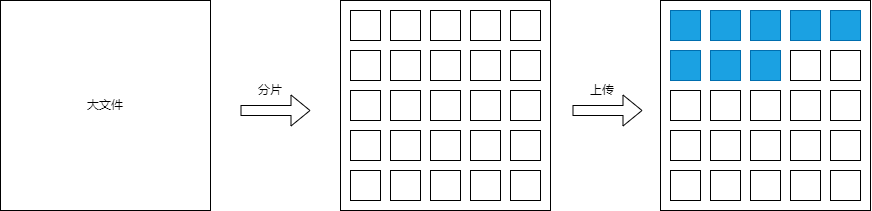

The diagram above was exported from draw.io. Its source (the exported page's mxGraphModel, read from the mxfile embedded in the PNG):
<mxGraphModel dx="1201" dy="521" grid="1" gridSize="10" guides="1" tooltips="1" connect="1" arrows="1" fold="1" page="1" pageScale="1" pageWidth="827" pageHeight="1169" math="0" shadow="0">
  <root>
    <mxCell id="0" />
    <mxCell id="1" parent="0" />
    <mxCell id="3" value="" style="whiteSpace=wrap;html=1;aspect=fixed;" vertex="1" parent="1">
      <mxGeometry x="380" y="80" width="210" height="210" as="geometry" />
    </mxCell>
    <mxCell id="4" value="" style="whiteSpace=wrap;html=1;aspect=fixed;" vertex="1" parent="1">
      <mxGeometry x="390" y="90" width="30" height="30" as="geometry" />
    </mxCell>
    <mxCell id="5" value="" style="whiteSpace=wrap;html=1;aspect=fixed;" vertex="1" parent="1">
      <mxGeometry x="430" y="90" width="30" height="30" as="geometry" />
    </mxCell>
    <mxCell id="6" value="" style="whiteSpace=wrap;html=1;aspect=fixed;" vertex="1" parent="1">
      <mxGeometry x="470" y="90" width="30" height="30" as="geometry" />
    </mxCell>
    <mxCell id="7" value="" style="whiteSpace=wrap;html=1;aspect=fixed;" vertex="1" parent="1">
      <mxGeometry x="510" y="90" width="30" height="30" as="geometry" />
    </mxCell>
    <mxCell id="8" value="" style="whiteSpace=wrap;html=1;aspect=fixed;" vertex="1" parent="1">
      <mxGeometry x="550" y="90" width="30" height="30" as="geometry" />
    </mxCell>
    <mxCell id="9" value="" style="whiteSpace=wrap;html=1;aspect=fixed;" vertex="1" parent="1">
      <mxGeometry x="390" y="130" width="30" height="30" as="geometry" />
    </mxCell>
    <mxCell id="10" value="" style="whiteSpace=wrap;html=1;aspect=fixed;" vertex="1" parent="1">
      <mxGeometry x="430" y="130" width="30" height="30" as="geometry" />
    </mxCell>
    <mxCell id="11" value="" style="whiteSpace=wrap;html=1;aspect=fixed;" vertex="1" parent="1">
      <mxGeometry x="470" y="130" width="30" height="30" as="geometry" />
    </mxCell>
    <mxCell id="12" value="" style="whiteSpace=wrap;html=1;aspect=fixed;" vertex="1" parent="1">
      <mxGeometry x="510" y="130" width="30" height="30" as="geometry" />
    </mxCell>
    <mxCell id="13" value="" style="whiteSpace=wrap;html=1;aspect=fixed;" vertex="1" parent="1">
      <mxGeometry x="550" y="130" width="30" height="30" as="geometry" />
    </mxCell>
    <mxCell id="14" value="" style="whiteSpace=wrap;html=1;aspect=fixed;" vertex="1" parent="1">
      <mxGeometry x="390" y="170" width="30" height="30" as="geometry" />
    </mxCell>
    <mxCell id="15" value="" style="whiteSpace=wrap;html=1;aspect=fixed;" vertex="1" parent="1">
      <mxGeometry x="430" y="170" width="30" height="30" as="geometry" />
    </mxCell>
    <mxCell id="16" value="" style="whiteSpace=wrap;html=1;aspect=fixed;" vertex="1" parent="1">
      <mxGeometry x="470" y="170" width="30" height="30" as="geometry" />
    </mxCell>
    <mxCell id="17" value="" style="whiteSpace=wrap;html=1;aspect=fixed;" vertex="1" parent="1">
      <mxGeometry x="510" y="170" width="30" height="30" as="geometry" />
    </mxCell>
    <mxCell id="18" value="" style="whiteSpace=wrap;html=1;aspect=fixed;" vertex="1" parent="1">
      <mxGeometry x="550" y="170" width="30" height="30" as="geometry" />
    </mxCell>
    <mxCell id="19" value="" style="whiteSpace=wrap;html=1;aspect=fixed;" vertex="1" parent="1">
      <mxGeometry x="390" y="210" width="30" height="30" as="geometry" />
    </mxCell>
    <mxCell id="20" value="" style="whiteSpace=wrap;html=1;aspect=fixed;" vertex="1" parent="1">
      <mxGeometry x="430" y="210" width="30" height="30" as="geometry" />
    </mxCell>
    <mxCell id="21" value="" style="whiteSpace=wrap;html=1;aspect=fixed;" vertex="1" parent="1">
      <mxGeometry x="470" y="210" width="30" height="30" as="geometry" />
    </mxCell>
    <mxCell id="22" value="" style="whiteSpace=wrap;html=1;aspect=fixed;" vertex="1" parent="1">
      <mxGeometry x="510" y="210" width="30" height="30" as="geometry" />
    </mxCell>
    <mxCell id="23" value="" style="whiteSpace=wrap;html=1;aspect=fixed;" vertex="1" parent="1">
      <mxGeometry x="550" y="210" width="30" height="30" as="geometry" />
    </mxCell>
    <mxCell id="24" value="" style="whiteSpace=wrap;html=1;aspect=fixed;" vertex="1" parent="1">
      <mxGeometry x="390" y="250" width="30" height="30" as="geometry" />
    </mxCell>
    <mxCell id="25" value="" style="whiteSpace=wrap;html=1;aspect=fixed;" vertex="1" parent="1">
      <mxGeometry x="430" y="250" width="30" height="30" as="geometry" />
    </mxCell>
    <mxCell id="26" value="" style="whiteSpace=wrap;html=1;aspect=fixed;" vertex="1" parent="1">
      <mxGeometry x="470" y="250" width="30" height="30" as="geometry" />
    </mxCell>
    <mxCell id="27" value="" style="whiteSpace=wrap;html=1;aspect=fixed;" vertex="1" parent="1">
      <mxGeometry x="510" y="250" width="30" height="30" as="geometry" />
    </mxCell>
    <mxCell id="28" value="" style="whiteSpace=wrap;html=1;aspect=fixed;" vertex="1" parent="1">
      <mxGeometry x="550" y="250" width="30" height="30" as="geometry" />
    </mxCell>
    <mxCell id="29" value="大文件" style="whiteSpace=wrap;html=1;aspect=fixed;" vertex="1" parent="1">
      <mxGeometry x="40" y="80" width="210" height="210" as="geometry" />
    </mxCell>
    <mxCell id="30" value="" style="shape=flexArrow;endArrow=classic;html=1;" edge="1" parent="1">
      <mxGeometry width="50" height="50" relative="1" as="geometry">
        <mxPoint x="280" y="190" as="sourcePoint" />
        <mxPoint x="350" y="190" as="targetPoint" />
      </mxGeometry>
    </mxCell>
    <UserObject label="分片" placeholders="1" name="Variable" id="31">
      <mxCell style="text;html=1;strokeColor=none;fillColor=none;align=center;verticalAlign=middle;whiteSpace=wrap;overflow=hidden;" vertex="1" parent="1">
        <mxGeometry x="270" y="160" width="80" height="20" as="geometry" />
      </mxCell>
    </UserObject>
    <mxCell id="32" value="" style="whiteSpace=wrap;html=1;aspect=fixed;" vertex="1" parent="1">
      <mxGeometry x="700" y="80" width="210" height="210" as="geometry" />
    </mxCell>
    <mxCell id="33" value="" style="whiteSpace=wrap;html=1;aspect=fixed;fillColor=#1ba1e2;fontColor=#ffffff;strokeColor=#006EAF;" vertex="1" parent="1">
      <mxGeometry x="710" y="90" width="30" height="30" as="geometry" />
    </mxCell>
    <mxCell id="34" value="" style="whiteSpace=wrap;html=1;aspect=fixed;fillColor=#1ba1e2;fontColor=#ffffff;strokeColor=#006EAF;" vertex="1" parent="1">
      <mxGeometry x="750" y="90" width="30" height="30" as="geometry" />
    </mxCell>
    <mxCell id="35" value="" style="whiteSpace=wrap;html=1;aspect=fixed;fillColor=#1ba1e2;fontColor=#ffffff;strokeColor=#006EAF;" vertex="1" parent="1">
      <mxGeometry x="790" y="90" width="30" height="30" as="geometry" />
    </mxCell>
    <mxCell id="36" value="" style="whiteSpace=wrap;html=1;aspect=fixed;fillColor=#1ba1e2;fontColor=#ffffff;strokeColor=#006EAF;" vertex="1" parent="1">
      <mxGeometry x="830" y="90" width="30" height="30" as="geometry" />
    </mxCell>
    <mxCell id="37" value="" style="whiteSpace=wrap;html=1;aspect=fixed;fillColor=#1ba1e2;fontColor=#ffffff;strokeColor=#006EAF;" vertex="1" parent="1">
      <mxGeometry x="870" y="90" width="30" height="30" as="geometry" />
    </mxCell>
    <mxCell id="38" value="" style="whiteSpace=wrap;html=1;aspect=fixed;fillColor=#1ba1e2;fontColor=#ffffff;strokeColor=#006EAF;" vertex="1" parent="1">
      <mxGeometry x="710" y="130" width="30" height="30" as="geometry" />
    </mxCell>
    <mxCell id="39" value="" style="whiteSpace=wrap;html=1;aspect=fixed;fillColor=#1ba1e2;fontColor=#ffffff;strokeColor=#006EAF;" vertex="1" parent="1">
      <mxGeometry x="750" y="130" width="30" height="30" as="geometry" />
    </mxCell>
    <mxCell id="40" value="" style="whiteSpace=wrap;html=1;aspect=fixed;fillColor=#1ba1e2;fontColor=#ffffff;strokeColor=#006EAF;" vertex="1" parent="1">
      <mxGeometry x="790" y="130" width="30" height="30" as="geometry" />
    </mxCell>
    <mxCell id="41" value="" style="whiteSpace=wrap;html=1;aspect=fixed;" vertex="1" parent="1">
      <mxGeometry x="830" y="130" width="30" height="30" as="geometry" />
    </mxCell>
    <mxCell id="42" value="" style="whiteSpace=wrap;html=1;aspect=fixed;" vertex="1" parent="1">
      <mxGeometry x="870" y="130" width="30" height="30" as="geometry" />
    </mxCell>
    <mxCell id="43" value="" style="whiteSpace=wrap;html=1;aspect=fixed;" vertex="1" parent="1">
      <mxGeometry x="710" y="170" width="30" height="30" as="geometry" />
    </mxCell>
    <mxCell id="44" value="" style="whiteSpace=wrap;html=1;aspect=fixed;" vertex="1" parent="1">
      <mxGeometry x="750" y="170" width="30" height="30" as="geometry" />
    </mxCell>
    <mxCell id="45" value="" style="whiteSpace=wrap;html=1;aspect=fixed;" vertex="1" parent="1">
      <mxGeometry x="790" y="170" width="30" height="30" as="geometry" />
    </mxCell>
    <mxCell id="46" value="" style="whiteSpace=wrap;html=1;aspect=fixed;" vertex="1" parent="1">
      <mxGeometry x="830" y="170" width="30" height="30" as="geometry" />
    </mxCell>
    <mxCell id="47" value="" style="whiteSpace=wrap;html=1;aspect=fixed;" vertex="1" parent="1">
      <mxGeometry x="870" y="170" width="30" height="30" as="geometry" />
    </mxCell>
    <mxCell id="48" value="" style="whiteSpace=wrap;html=1;aspect=fixed;" vertex="1" parent="1">
      <mxGeometry x="710" y="210" width="30" height="30" as="geometry" />
    </mxCell>
    <mxCell id="49" value="" style="whiteSpace=wrap;html=1;aspect=fixed;" vertex="1" parent="1">
      <mxGeometry x="750" y="210" width="30" height="30" as="geometry" />
    </mxCell>
    <mxCell id="50" value="" style="whiteSpace=wrap;html=1;aspect=fixed;" vertex="1" parent="1">
      <mxGeometry x="790" y="210" width="30" height="30" as="geometry" />
    </mxCell>
    <mxCell id="51" value="" style="whiteSpace=wrap;html=1;aspect=fixed;" vertex="1" parent="1">
      <mxGeometry x="830" y="210" width="30" height="30" as="geometry" />
    </mxCell>
    <mxCell id="52" value="" style="whiteSpace=wrap;html=1;aspect=fixed;" vertex="1" parent="1">
      <mxGeometry x="870" y="210" width="30" height="30" as="geometry" />
    </mxCell>
    <mxCell id="53" value="" style="whiteSpace=wrap;html=1;aspect=fixed;" vertex="1" parent="1">
      <mxGeometry x="710" y="250" width="30" height="30" as="geometry" />
    </mxCell>
    <mxCell id="54" value="" style="whiteSpace=wrap;html=1;aspect=fixed;" vertex="1" parent="1">
      <mxGeometry x="750" y="250" width="30" height="30" as="geometry" />
    </mxCell>
    <mxCell id="55" value="" style="whiteSpace=wrap;html=1;aspect=fixed;" vertex="1" parent="1">
      <mxGeometry x="790" y="250" width="30" height="30" as="geometry" />
    </mxCell>
    <mxCell id="56" value="" style="whiteSpace=wrap;html=1;aspect=fixed;" vertex="1" parent="1">
      <mxGeometry x="830" y="250" width="30" height="30" as="geometry" />
    </mxCell>
    <mxCell id="57" value="" style="whiteSpace=wrap;html=1;aspect=fixed;" vertex="1" parent="1">
      <mxGeometry x="870" y="250" width="30" height="30" as="geometry" />
    </mxCell>
    <mxCell id="58" value="" style="shape=flexArrow;endArrow=classic;html=1;" edge="1" parent="1">
      <mxGeometry width="50" height="50" relative="1" as="geometry">
        <mxPoint x="612" y="190" as="sourcePoint" />
        <mxPoint x="682" y="190" as="targetPoint" />
      </mxGeometry>
    </mxCell>
    <UserObject label="上传" placeholders="1" name="Variable" id="59">
      <mxCell style="text;html=1;strokeColor=none;fillColor=none;align=center;verticalAlign=middle;whiteSpace=wrap;overflow=hidden;" vertex="1" parent="1">
        <mxGeometry x="602" y="160" width="80" height="20" as="geometry" />
      </mxCell>
    </UserObject>
  </root>
</mxGraphModel>